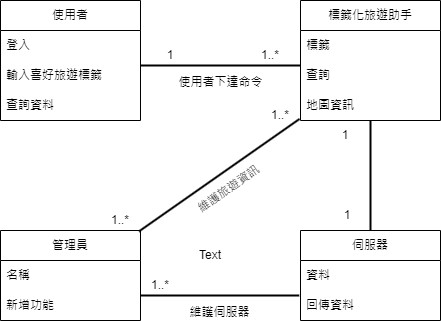

The diagram above was exported from draw.io. Its source (the exported page's mxGraphModel, read from the mxfile embedded in the PNG):
<mxGraphModel dx="1499" dy="672" grid="1" gridSize="10" guides="1" tooltips="1" connect="1" arrows="1" fold="1" page="1" pageScale="1" pageWidth="827" pageHeight="1169" math="0" shadow="0">
  <root>
    <mxCell id="0" />
    <mxCell id="1" parent="0" />
    <mxCell id="OGiwnzbJoF0avIEZDPzr-54" value="使用者" style="swimlane;fontStyle=0;childLayout=stackLayout;horizontal=1;startSize=30;horizontalStack=0;resizeParent=1;resizeParentMax=0;resizeLast=0;collapsible=1;marginBottom=0;whiteSpace=wrap;html=1;" vertex="1" parent="1">
      <mxGeometry x="210" y="380" width="140" height="120" as="geometry">
        <mxRectangle x="210" y="380" width="80" height="30" as="alternateBounds" />
      </mxGeometry>
    </mxCell>
    <mxCell id="OGiwnzbJoF0avIEZDPzr-55" value="登入" style="text;strokeColor=none;fillColor=none;align=left;verticalAlign=middle;spacingLeft=4;spacingRight=4;overflow=hidden;points=[[0,0.5],[1,0.5]];portConstraint=eastwest;rotatable=0;whiteSpace=wrap;html=1;" vertex="1" parent="OGiwnzbJoF0avIEZDPzr-54">
      <mxGeometry y="30" width="140" height="30" as="geometry" />
    </mxCell>
    <mxCell id="OGiwnzbJoF0avIEZDPzr-56" value="輸入喜好旅遊標籤" style="text;strokeColor=none;fillColor=none;align=left;verticalAlign=middle;spacingLeft=4;spacingRight=4;overflow=hidden;points=[[0,0.5],[1,0.5]];portConstraint=eastwest;rotatable=0;whiteSpace=wrap;html=1;" vertex="1" parent="OGiwnzbJoF0avIEZDPzr-54">
      <mxGeometry y="60" width="140" height="30" as="geometry" />
    </mxCell>
    <mxCell id="OGiwnzbJoF0avIEZDPzr-57" value="查詢資料" style="text;strokeColor=none;fillColor=none;align=left;verticalAlign=middle;spacingLeft=4;spacingRight=4;overflow=hidden;points=[[0,0.5],[1,0.5]];portConstraint=eastwest;rotatable=0;whiteSpace=wrap;html=1;" vertex="1" parent="OGiwnzbJoF0avIEZDPzr-54">
      <mxGeometry y="90" width="140" height="30" as="geometry" />
    </mxCell>
    <mxCell id="OGiwnzbJoF0avIEZDPzr-58" value="&lt;div&gt;標籤化旅遊助手&lt;/div&gt;" style="swimlane;fontStyle=0;childLayout=stackLayout;horizontal=1;startSize=30;horizontalStack=0;resizeParent=1;resizeParentMax=0;resizeLast=0;collapsible=1;marginBottom=0;whiteSpace=wrap;html=1;" vertex="1" parent="1">
      <mxGeometry x="510" y="380" width="140" height="120" as="geometry" />
    </mxCell>
    <mxCell id="OGiwnzbJoF0avIEZDPzr-59" value="標籤" style="text;strokeColor=none;fillColor=none;align=left;verticalAlign=middle;spacingLeft=4;spacingRight=4;overflow=hidden;points=[[0,0.5],[1,0.5]];portConstraint=eastwest;rotatable=0;whiteSpace=wrap;html=1;" vertex="1" parent="OGiwnzbJoF0avIEZDPzr-58">
      <mxGeometry y="30" width="140" height="30" as="geometry" />
    </mxCell>
    <mxCell id="OGiwnzbJoF0avIEZDPzr-60" value="查詢" style="text;strokeColor=none;fillColor=none;align=left;verticalAlign=middle;spacingLeft=4;spacingRight=4;overflow=hidden;points=[[0,0.5],[1,0.5]];portConstraint=eastwest;rotatable=0;whiteSpace=wrap;html=1;" vertex="1" parent="OGiwnzbJoF0avIEZDPzr-58">
      <mxGeometry y="60" width="140" height="30" as="geometry" />
    </mxCell>
    <mxCell id="OGiwnzbJoF0avIEZDPzr-61" value="地圖資訊" style="text;strokeColor=none;fillColor=none;align=left;verticalAlign=middle;spacingLeft=4;spacingRight=4;overflow=hidden;points=[[0,0.5],[1,0.5]];portConstraint=eastwest;rotatable=0;whiteSpace=wrap;html=1;" vertex="1" parent="OGiwnzbJoF0avIEZDPzr-58">
      <mxGeometry y="90" width="140" height="30" as="geometry" />
    </mxCell>
    <mxCell id="OGiwnzbJoF0avIEZDPzr-62" value="管理員" style="swimlane;fontStyle=0;childLayout=stackLayout;horizontal=1;startSize=30;horizontalStack=0;resizeParent=1;resizeParentMax=0;resizeLast=0;collapsible=1;marginBottom=0;whiteSpace=wrap;html=1;" vertex="1" parent="1">
      <mxGeometry x="210" y="610" width="140" height="90" as="geometry" />
    </mxCell>
    <mxCell id="OGiwnzbJoF0avIEZDPzr-63" value="名稱" style="text;strokeColor=none;fillColor=none;align=left;verticalAlign=middle;spacingLeft=4;spacingRight=4;overflow=hidden;points=[[0,0.5],[1,0.5]];portConstraint=eastwest;rotatable=0;whiteSpace=wrap;html=1;" vertex="1" parent="OGiwnzbJoF0avIEZDPzr-62">
      <mxGeometry y="30" width="140" height="30" as="geometry" />
    </mxCell>
    <mxCell id="OGiwnzbJoF0avIEZDPzr-64" value="新增功能" style="text;strokeColor=none;fillColor=none;align=left;verticalAlign=middle;spacingLeft=4;spacingRight=4;overflow=hidden;points=[[0,0.5],[1,0.5]];portConstraint=eastwest;rotatable=0;whiteSpace=wrap;html=1;" vertex="1" parent="OGiwnzbJoF0avIEZDPzr-62">
      <mxGeometry y="60" width="140" height="30" as="geometry" />
    </mxCell>
    <mxCell id="OGiwnzbJoF0avIEZDPzr-66" value="伺服器" style="swimlane;fontStyle=0;childLayout=stackLayout;horizontal=1;startSize=30;horizontalStack=0;resizeParent=1;resizeParentMax=0;resizeLast=0;collapsible=1;marginBottom=0;whiteSpace=wrap;html=1;" vertex="1" parent="1">
      <mxGeometry x="510" y="610" width="140" height="90" as="geometry" />
    </mxCell>
    <mxCell id="OGiwnzbJoF0avIEZDPzr-67" value="資料" style="text;strokeColor=none;fillColor=none;align=left;verticalAlign=middle;spacingLeft=4;spacingRight=4;overflow=hidden;points=[[0,0.5],[1,0.5]];portConstraint=eastwest;rotatable=0;whiteSpace=wrap;html=1;" vertex="1" parent="OGiwnzbJoF0avIEZDPzr-66">
      <mxGeometry y="30" width="140" height="30" as="geometry" />
    </mxCell>
    <mxCell id="OGiwnzbJoF0avIEZDPzr-68" value="回傳資料" style="text;strokeColor=none;fillColor=none;align=left;verticalAlign=middle;spacingLeft=4;spacingRight=4;overflow=hidden;points=[[0,0.5],[1,0.5]];portConstraint=eastwest;rotatable=0;whiteSpace=wrap;html=1;" vertex="1" parent="OGiwnzbJoF0avIEZDPzr-66">
      <mxGeometry y="60" width="140" height="30" as="geometry" />
    </mxCell>
    <mxCell id="OGiwnzbJoF0avIEZDPzr-77" value="使用者下達命令" style="line;strokeWidth=2;html=1;" vertex="1" parent="1">
      <mxGeometry x="350" y="440" width="160" height="10" as="geometry" />
    </mxCell>
    <mxCell id="OGiwnzbJoF0avIEZDPzr-78" value="維護旅遊資訊" style="line;strokeWidth=2;html=1;rotation=-35;" vertex="1" parent="1">
      <mxGeometry x="330.74" y="549.68" width="196" height="10" as="geometry" />
    </mxCell>
    <mxCell id="OGiwnzbJoF0avIEZDPzr-79" value="維護伺服器" style="line;strokeWidth=2;html=1;" vertex="1" parent="1">
      <mxGeometry x="350" y="670" width="158.74" height="10" as="geometry" />
    </mxCell>
    <mxCell id="OGiwnzbJoF0avIEZDPzr-80" value="" style="line;strokeWidth=2;html=1;rotation=90;" vertex="1" parent="1">
      <mxGeometry x="525" y="549.68" width="110" height="10" as="geometry" />
    </mxCell>
    <mxCell id="OGiwnzbJoF0avIEZDPzr-81" value="Text" style="text;html=1;strokeColor=none;fillColor=none;align=center;verticalAlign=middle;whiteSpace=wrap;rounded=0;" vertex="1" parent="1">
      <mxGeometry x="390" y="620" width="60" height="30" as="geometry" />
    </mxCell>
    <mxCell id="OGiwnzbJoF0avIEZDPzr-82" value="1" style="text;html=1;strokeColor=none;fillColor=none;align=center;verticalAlign=middle;whiteSpace=wrap;rounded=0;" vertex="1" parent="1">
      <mxGeometry x="525" y="500" width="60" height="30" as="geometry" />
    </mxCell>
    <mxCell id="OGiwnzbJoF0avIEZDPzr-83" value="1" style="text;html=1;strokeColor=none;fillColor=none;align=center;verticalAlign=middle;whiteSpace=wrap;rounded=0;" vertex="1" parent="1">
      <mxGeometry x="526.74" y="580" width="60" height="30" as="geometry" />
    </mxCell>
    <mxCell id="OGiwnzbJoF0avIEZDPzr-84" value="1" style="text;html=1;strokeColor=none;fillColor=none;align=center;verticalAlign=middle;whiteSpace=wrap;rounded=0;" vertex="1" parent="1">
      <mxGeometry x="350" y="420" width="60" height="30" as="geometry" />
    </mxCell>
    <mxCell id="OGiwnzbJoF0avIEZDPzr-85" value="1..*" style="text;html=1;strokeColor=none;fillColor=none;align=center;verticalAlign=middle;whiteSpace=wrap;rounded=0;" vertex="1" parent="1">
      <mxGeometry x="450" y="420" width="60" height="30" as="geometry" />
    </mxCell>
    <mxCell id="OGiwnzbJoF0avIEZDPzr-86" value="1..*" style="text;html=1;strokeColor=none;fillColor=none;align=center;verticalAlign=middle;whiteSpace=wrap;rounded=0;" vertex="1" parent="1">
      <mxGeometry x="460" y="480" width="60" height="30" as="geometry" />
    </mxCell>
    <mxCell id="OGiwnzbJoF0avIEZDPzr-87" value="1..*" style="text;html=1;strokeColor=none;fillColor=none;align=center;verticalAlign=middle;whiteSpace=wrap;rounded=0;" vertex="1" parent="1">
      <mxGeometry x="300" y="584.5" width="60" height="30" as="geometry" />
    </mxCell>
    <mxCell id="OGiwnzbJoF0avIEZDPzr-88" value="1..*" style="text;html=1;strokeColor=none;fillColor=none;align=center;verticalAlign=middle;whiteSpace=wrap;rounded=0;" vertex="1" parent="1">
      <mxGeometry x="340" y="650" width="60" height="30" as="geometry" />
    </mxCell>
  </root>
</mxGraphModel>